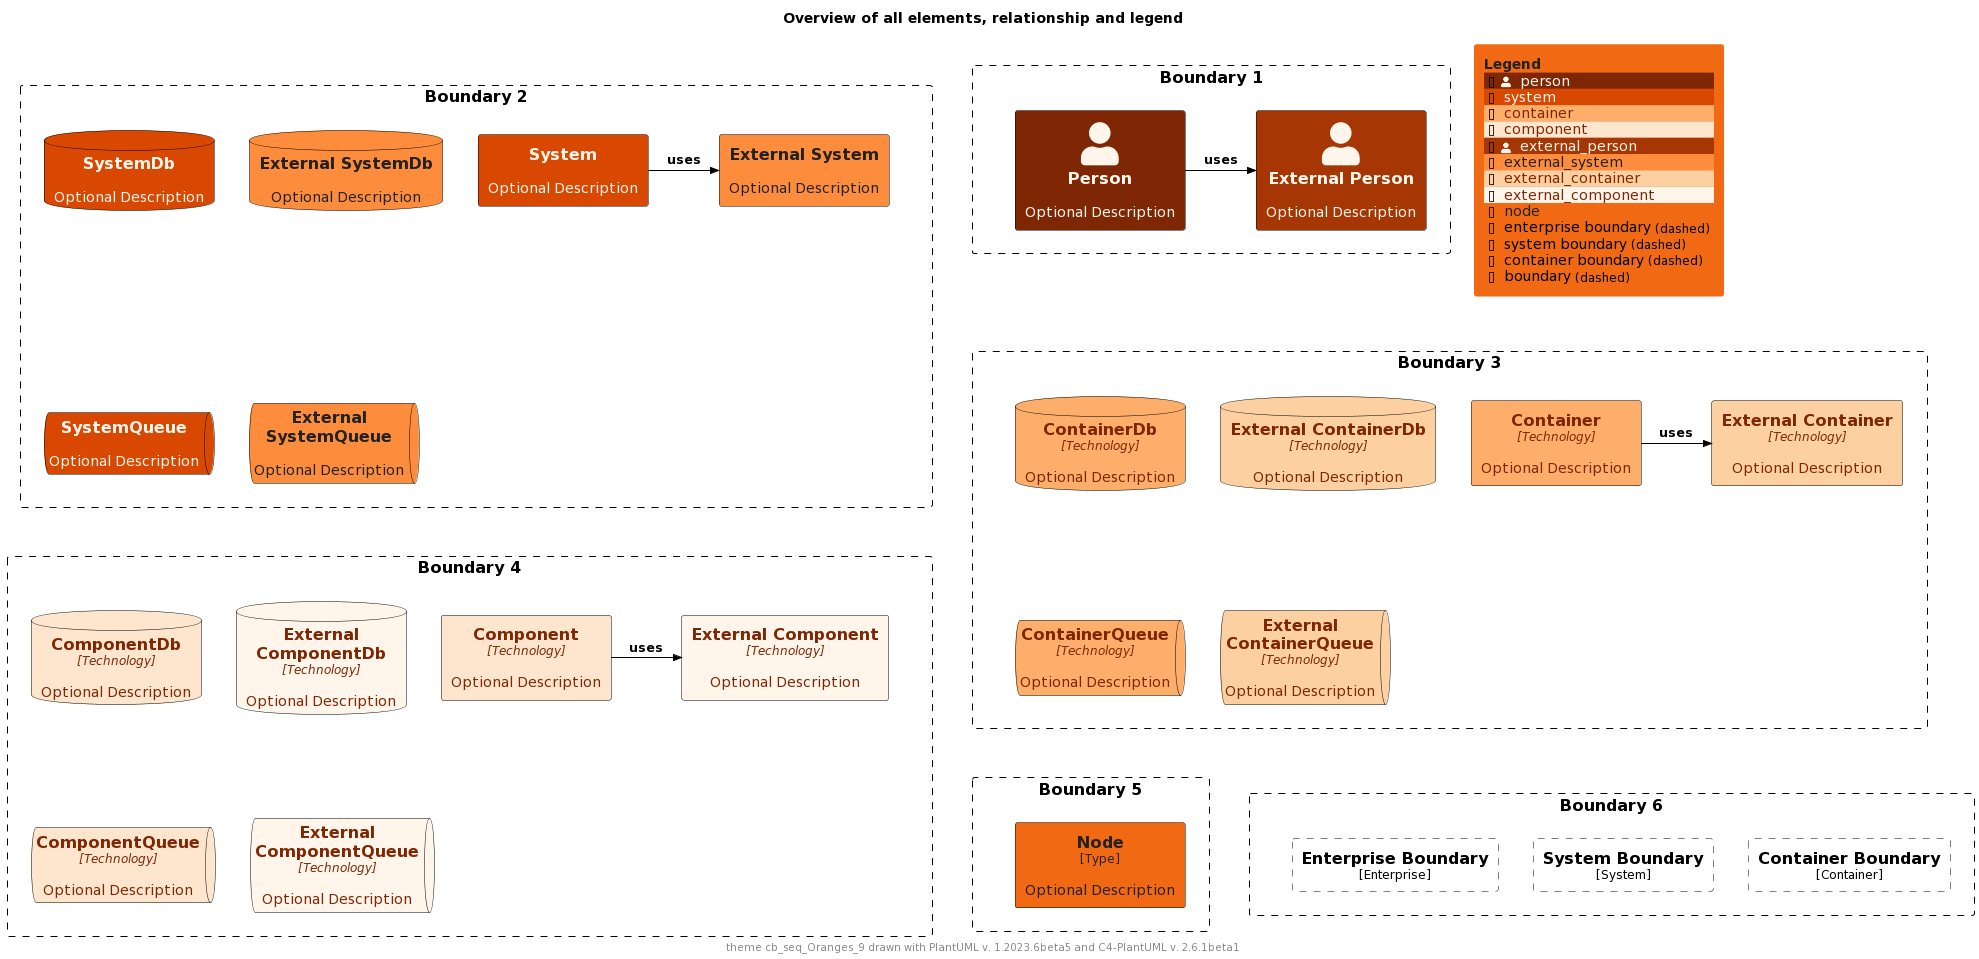

The diagram above was rendered by PlantUML. Its source (embedded in the PNG):
@startuml
'Theme: "puml-theme-cb_seq_Oranges_9.puml"
'Theme colors
' Metadata
' Created: 2023-05-02 22:09:48.987037+00:00
!$THEME = "cb_seq_Oranges_9"

!function $textcolor($bgColor)
!if $bgColor == $COLOR_INDEX_0 || $bgColor == $COLOR_INDEX_1 || $bgColor == $COLOR_INDEX_2 || $bgColor == $COLOR_INDEX_3
!return $COLOR_INDEX_8
!elseif $bgColor == $COLOR_INDEX_6 || $bgColor == $COLOR_INDEX_7 || $bgColor == $COLOR_INDEX_8
!return $COLOR_INDEX_0
!elseif %is_light($bgColor)
!return "#222222"
!elseif %is_dark($bgColor)
!return "#dddddd"
!else
!return $COLOR_TEXT_FALLBACK_COLOR
!endif
!endfunction

!$COLOR_INDEX_0="#FFF5EB"
!$COLOR_INDEX_1="#FEE6CE"
!$COLOR_INDEX_2="#FDD0A2"
!$COLOR_INDEX_3="#FDAE6B"
!$COLOR_INDEX_4="#FD8D3C"
!$COLOR_INDEX_5="#F16913"
!$COLOR_INDEX_6="#D94801"
!$COLOR_INDEX_7="#A63603"
!$COLOR_INDEX_8="#7F2704"
!$COLOR_BORDER_COLOR="#000000"

!$COLOR_TEXT_LIGHT=$COLOR_INDEX_0
!$COLOR_TEXT_DARK=$COLOR_INDEX_8
!$COLOR_TEXT_NEUTRAL=$textcolor($COLOR_INDEX_4)
!$COLOR_REL_COLOR=$textcolor($COLOR_INDEX_8)

!$COLOR_TEXT_FALLBACK_COLOR ?= "#000000"

' stereotype and technology font size
!$STEREOTYPE_FONT_SIZE ?= 12
!$TECHN_FONT_SIZE ?= 12

' default text color of all elements
!$ELEMENT_FONT_COLOR ?= $COLOR_TEXT_FALLBACK_COLOR

' arrow related colors and text size
!$ARROW_COLOR ?= $COLOR_TEXT_FALLBACK_COLOR
!$ARROW_FONT_COLOR ?= $COLOR_TEXT_FALLBACK_COLOR
!$ARROW_FONT_SIZE ?= 12

' (default) boundary related colors and style
!$BOUNDARY_COLOR ?= $COLOR_BORDER_COLOR
!$BOUNDARY_BG_COLOR ?= "transparent"
!$BOUNDARY_BORDER_STYLE ?= "dashed"

' person related colors
!$PERSON_BG_COLOR ?= $COLOR_INDEX_8
!$PERSON_FONT_COLOR ?= $textcolor($PERSON_BG_COLOR)
!$PERSON_BORDER_COLOR ?= $COLOR_BORDER_COLOR

' external person related colors
!$EXTERNAL_PERSON_BG_COLOR ?= $COLOR_INDEX_7
!$EXTERNAL_PERSON_FONT_COLOR ?= $textcolor($EXTERNAL_PERSON_BG_COLOR)
!$EXTERNAL_PERSON_BORDER_COLOR ?= $COLOR_BORDER_COLOR

' system related colors
!$SYSTEM_BG_COLOR ?= $COLOR_INDEX_6
!$SYSTEM_FONT_COLOR ?= $textcolor($SYSTEM_BG_COLOR)
!$SYSTEM_BORDER_COLOR ?= $COLOR_BORDER_COLOR

' external system related colors
!$EXTERNAL_SYSTEM_BG_COLOR ?= $COLOR_INDEX_4
!$EXTERNAL_SYSTEM_FONT_COLOR ?= $textcolor($EXTERNAL_SYSTEM_BG_COLOR)
!$EXTERNAL_SYSTEM_BORDER_COLOR ?= $COLOR_BORDER_COLOR

' system boundary related colors and style
!$SYSTEM_BOUNDARY_COLOR ?= $BOUNDARY_COLOR
!$SYSTEM_BOUNDARY_BG_COLOR ?= $BOUNDARY_BG_COLOR
!$SYSTEM_BOUNDARY_BORDER_STYLE ?= $BOUNDARY_BORDER_STYLE

' enterprise boundary related colors and style
!$ENTERPRISE_BOUNDARY_COLOR ?= $BOUNDARY_COLOR
!$ENTERPRISE_BOUNDARY_BG_COLOR ?= $BOUNDARY_BG_COLOR
!$ENTERPRISE_BOUNDARY_BORDER_STYLE ?= $BOUNDARY_BORDER_STYLE

' container related colors
!$CONTAINER_BG_COLOR ?= $COLOR_INDEX_3
!$CONTAINER_FONT_COLOR ?= $textcolor($CONTAINER_BG_COLOR)
!$CONTAINER_BORDER_COLOR ?= $COLOR_BORDER_COLOR

' external container related colors
!$EXTERNAL_CONTAINER_BG_COLOR ?= $COLOR_INDEX_2
!$EXTERNAL_CONTAINER_FONT_COLOR ?= $textcolor($EXTERNAL_CONTAINER_BG_COLOR)
!$EXTERNAL_CONTAINER_BORDER_COLOR ?= $COLOR_BORDER_COLOR

' container boundary related colors and style
!$CONTAINER_BOUNDARY_COLOR ?= $BOUNDARY_COLOR
!$CONTAINER_BOUNDARY_BG_COLOR ?= $BOUNDARY_BG_COLOR
!$CONTAINER_BOUNDARY_BORDER_STYLE ?= $BOUNDARY_BORDER_STYLE

' component related colors
!$COMPONENT_BG_COLOR ?= $COLOR_INDEX_1
!$COMPONENT_FONT_COLOR ?= $textcolor($COMPONENT_BG_COLOR)
!$COMPONENT_BORDER_COLOR ?= $COLOR_BORDER_COLOR

' external component related colors
!$EXTERNAL_COMPONENT_BG_COLOR ?= $COLOR_INDEX_0
!$EXTERNAL_COMPONENT_FONT_COLOR ?= $textcolor($EXTERNAL_COMPONENT_BG_COLOR)
!$EXTERNAL_COMPONENT_BORDER_COLOR ?= $COLOR_BORDER_COLOR

' node related colors
!$NODE_BG_COLOR ?= $COLOR_INDEX_5
!$NODE_FONT_COLOR ?= $textcolor($NODE_BG_COLOR)
!$NODE_BORDER_COLOR ?= $COLOR_BORDER_COLOR

' legend colors and sizes
!$LEGEND_TITLE_COLOR ?= $textcolor($COLOR_INDEX_5)
!$LEGEND_FONT_COLOR ?= $textcolor($COLOR_INDEX_5)
!$LEGEND_BG_COLOR ?= $COLOR_INDEX_5
!$LEGEND_BORDER_COLOR ?= $COLOR_INDEX_5
!$LEGEND_DARK_COLOR ?= $COLOR_TEXT_DARK
!$LEGEND_LIGHT_COLOR ?= $COLOR_TEXT_LIGHT

!$LEGEND_DETAILS_SMALL_SIZE ?= 8
!$LEGEND_DETAILS_NORMAL_SIZE ?= 12

' legend related texts
!$LEGEND_SHADOW_TEXT ?= "shadow"
!$LEGEND_NO_SHADOW_TEXT ?= "no shadow"
!$LEGEND_NO_FONT_BG_TEXT ?= "last text and back color"
!$LEGEND_NO_FONT_TEXT ?= "last text color"
!$LEGEND_NO_BG_TEXT ?= "last back color"
!$LEGEND_NO_LINE_TEXT ?= "last line color"
!$LEGEND_ROUNDED_BOX ?= "rounded box"
!$LEGEND_EIGHT_SIDED ?= "eight sided"
!$LEGEND_DOTTED_LINE ?= "dotted"
!$LEGEND_DASHED_LINE ?= "dashed"
!$LEGEND_BOLD_LINE ?= "bold"
!$LEGEND_BOUNDARY ?= "boundary"
!$LEGEND_DASHED_BOUNDARY ?= "dashed"
' transparent is ignored, produces smaller legends
' !$LEGEND_DASHED_TRANSPARENT_BOUNDARY ?= "dashed, transparent"
!$LEGEND_DASHED_TRANSPARENT_BOUNDARY ?= "dashed"

' sketch related colors, font and texts
!$SKETCH_BG_COLOR ?= "transparent"
!$SKETCH_FONT_COLOR ?= $COLOR_INDEX_8
!$SKETCH_WARNING_COLOR ?= $COLOR_INDEX_0

!$SKETCH_FONT_NAME ?= "Gochi Hand"

!$SKETCH_FOOTER_WARNING ?= "Warning:"
!$SKETCH_FOOTER_TEXT ?= "Created for discussion, needs to be validated"

' size of rectangle shape corner markers
!$ROUNDED_BOX_SIZE ?= 25
!$EIGHT_SIDED_SIZE ?= 18

' Elements


' displays all elements, relationship and legend (can be included in the theme test)
!if %variable_exists("RELATIVE_INCLUDE")
  !include %get_variable_value("RELATIVE_INCLUDE")/C4_Component.puml
  !include %get_variable_value("RELATIVE_INCLUDE")/C4_Deployment.puml
!else
  !include https://raw.githubusercontent.com/plantuml-stdlib/C4-PlantUML/master/C4_Component.puml
  !include https://raw.githubusercontent.com/plantuml-stdlib/C4-PlantUML/master/C4_Deployment.puml
!endif

SetDefaultLegendEntries("person\nsystem\ncontainer\ncomponent\nexternal_person\nexternal_system\nexternal_container\nexternal_component\nnode\nenterprise_boundary\nsystem_boundary\ncontainer_boundary\nboundary")

title Overview of all elements, relationship and legend

footer theme $THEME drawn with PlantUML v. %version() and C4-PlantUML v. C4Version()

Boundary(b2, "Boundary 2") {
  System(system, "System", "Optional Description")
  System_Ext(externalSystem, "External System", "Optional Description")
  Rel_R(system, externalSystem, "uses")

  SystemDb(systemDb, "SystemDb", "Optional Description")
  SystemDb_Ext(externalSystemDb, "External SystemDb", "Optional Description")
  SystemQueue(systemQueue, "SystemQueue", "Optional Description")
  SystemQueue_Ext(externalSystemQueue, "External SystemQueue", "Optional Description")    
}

Boundary(b1, "Boundary 1") {
  Person(person, "Person", "Optional Description")
  Person_Ext(externalPerson, "External Person", "Optional Description")
  Rel_R(person, externalPerson, "uses")
}

Boundary(b3, "Boundary 3") {
  Container(container, "Container", "Technology", "Optional Description")
  Container_Ext(externalContainer, "External Container", "Technology", "Optional Description")
  Rel_R(container, externalContainer, "uses")

  ContainerDb(containerDb, "ContainerDb", "Technology", "Optional Description")
  ContainerDb_Ext(externalContainerDb, "External ContainerDb", "Technology", "Optional Description")
  ContainerQueue(containerQueue, "ContainerQueue", "Technology", "Optional Description")
  ContainerQueue_Ext(externalContainerQueue, "External ContainerQueue", "Technology", "Optional Description")
}

Boundary(b4, "Boundary 4") {
  Component(component, "Component", "Technology", "Optional Description")
  Component_Ext(externalComponent, "External Component", "Technology", "Optional Description")
  Rel_R(component, externalComponent, "uses")

  ComponentDb(componentDb, "ComponentDb", "Technology", "Optional Description")
  ComponentDb_Ext(externalComponentDb, "External ComponentDb", "Technology", "Optional Description")
  ComponentQueue(componentQueue, "ComponentQueue", "Technology", "Optional Description")
  ComponentQueue_Ext(externalComponentQueue, "External ComponentQueue", "Technology", "Optional Description")
}

Boundary(b5, "Boundary 5") {
  Node(node, "Node", "Type", "Optional Description")
}

Boundary(b6, "Boundary 6") {
  Enterprise_Boundary(eb, "Enterprise Boundary") {
  }

  System_Boundary(sb, "System Boundary") {
  }

  Container_Boundary(cb, "Container Boundary") {
  }

  Lay_R(eb,sb)
  Lay_R(sb,cb)
}

Lay_D(b2,b3)
Lay_R(b2,b1)
Lay_D(b3,b4)
Lay_D(b4,b5)
Lay_R(b5,b6)

SHOW_FLOATING_LEGEND()
@enduml